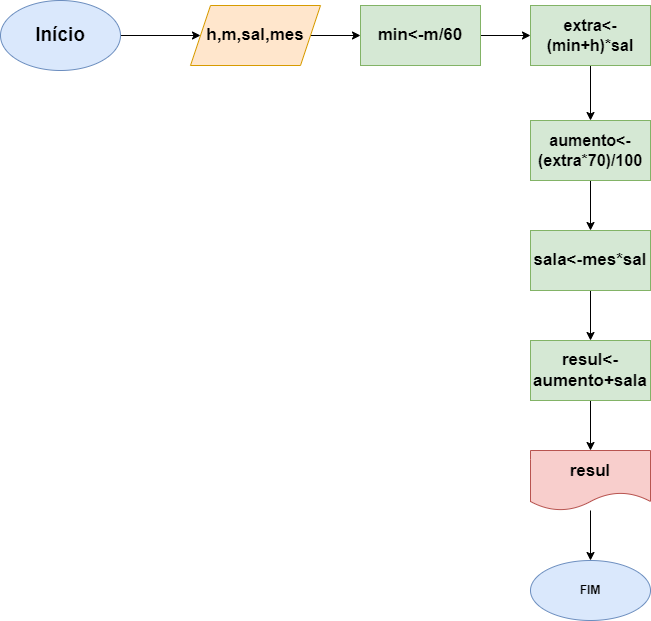

The diagram above was exported from draw.io. Its source (the exported page's mxGraphModel, read from the mxfile embedded in the PNG):
<mxGraphModel dx="1422" dy="794" grid="1" gridSize="10" guides="1" tooltips="1" connect="1" arrows="1" fold="1" page="1" pageScale="1" pageWidth="827" pageHeight="1169" math="0" shadow="0">
  <root>
    <mxCell id="0" />
    <mxCell id="1" parent="0" />
    <mxCell id="4VYZoLLlamvqOn2AoxyV-3" value="" style="edgeStyle=orthogonalEdgeStyle;rounded=0;orthogonalLoop=1;jettySize=auto;html=1;fontSize=19;" parent="1" source="4VYZoLLlamvqOn2AoxyV-1" target="4VYZoLLlamvqOn2AoxyV-2" edge="1">
      <mxGeometry relative="1" as="geometry" />
    </mxCell>
    <mxCell id="4VYZoLLlamvqOn2AoxyV-1" value="&lt;b&gt;&lt;font style=&quot;font-size: 19px;&quot;&gt;Início&lt;/font&gt;&lt;/b&gt;" style="ellipse;whiteSpace=wrap;html=1;fillColor=#dae8fc;strokeColor=#6c8ebf;" parent="1" vertex="1">
      <mxGeometry x="30" y="40" width="120" height="70" as="geometry" />
    </mxCell>
    <mxCell id="4VYZoLLlamvqOn2AoxyV-5" value="" style="edgeStyle=orthogonalEdgeStyle;rounded=0;orthogonalLoop=1;jettySize=auto;html=1;fontSize=19;" parent="1" source="4VYZoLLlamvqOn2AoxyV-2" target="4VYZoLLlamvqOn2AoxyV-4" edge="1">
      <mxGeometry relative="1" as="geometry" />
    </mxCell>
    <mxCell id="4VYZoLLlamvqOn2AoxyV-2" value="&lt;b&gt;&lt;font style=&quot;font-size: 17px;&quot;&gt;h,m,sal,mes&lt;/font&gt;&lt;/b&gt;" style="shape=parallelogram;perimeter=parallelogramPerimeter;whiteSpace=wrap;html=1;fixedSize=1;fillColor=#ffe6cc;strokeColor=#d79b00;" parent="1" vertex="1">
      <mxGeometry x="220" y="45" width="130" height="60" as="geometry" />
    </mxCell>
    <mxCell id="4VYZoLLlamvqOn2AoxyV-7" value="" style="edgeStyle=orthogonalEdgeStyle;rounded=0;orthogonalLoop=1;jettySize=auto;html=1;fontSize=19;" parent="1" source="4VYZoLLlamvqOn2AoxyV-4" target="4VYZoLLlamvqOn2AoxyV-6" edge="1">
      <mxGeometry relative="1" as="geometry" />
    </mxCell>
    <mxCell id="4VYZoLLlamvqOn2AoxyV-4" value="&lt;font style=&quot;font-size: 17px;&quot;&gt;&lt;b&gt;min&amp;lt;-m/60&lt;/b&gt;&lt;/font&gt;" style="whiteSpace=wrap;html=1;fillColor=#d5e8d4;strokeColor=#82b366;" parent="1" vertex="1">
      <mxGeometry x="390" y="45" width="120" height="60" as="geometry" />
    </mxCell>
    <mxCell id="4VYZoLLlamvqOn2AoxyV-9" value="" style="edgeStyle=orthogonalEdgeStyle;rounded=0;orthogonalLoop=1;jettySize=auto;html=1;fontSize=19;" parent="1" source="4VYZoLLlamvqOn2AoxyV-6" target="4VYZoLLlamvqOn2AoxyV-8" edge="1">
      <mxGeometry relative="1" as="geometry" />
    </mxCell>
    <mxCell id="4VYZoLLlamvqOn2AoxyV-6" value="&lt;font style=&quot;font-size: 16px;&quot;&gt;&lt;b&gt;extra&amp;lt;-(min+h)*sal&lt;/b&gt;&lt;/font&gt;" style="whiteSpace=wrap;html=1;fillColor=#d5e8d4;strokeColor=#82b366;" parent="1" vertex="1">
      <mxGeometry x="560" y="45" width="120" height="60" as="geometry" />
    </mxCell>
    <mxCell id="4VYZoLLlamvqOn2AoxyV-21" value="" style="edgeStyle=orthogonalEdgeStyle;rounded=0;orthogonalLoop=1;jettySize=auto;html=1;fontSize=15;" parent="1" source="4VYZoLLlamvqOn2AoxyV-8" target="4VYZoLLlamvqOn2AoxyV-20" edge="1">
      <mxGeometry relative="1" as="geometry" />
    </mxCell>
    <mxCell id="4VYZoLLlamvqOn2AoxyV-8" value="&lt;font style=&quot;font-size: 16px;&quot;&gt;&lt;b&gt;aumento&amp;lt;-(extra*70)/100&lt;/b&gt;&lt;/font&gt;" style="whiteSpace=wrap;html=1;fillColor=#d5e8d4;strokeColor=#82b366;" parent="1" vertex="1">
      <mxGeometry x="560" y="160" width="120" height="60" as="geometry" />
    </mxCell>
    <mxCell id="4VYZoLLlamvqOn2AoxyV-23" value="" style="edgeStyle=orthogonalEdgeStyle;rounded=0;orthogonalLoop=1;jettySize=auto;html=1;fontSize=15;" parent="1" source="4VYZoLLlamvqOn2AoxyV-20" target="4VYZoLLlamvqOn2AoxyV-22" edge="1">
      <mxGeometry relative="1" as="geometry" />
    </mxCell>
    <mxCell id="4VYZoLLlamvqOn2AoxyV-20" value="&lt;b&gt;&lt;font style=&quot;font-size: 17px;&quot;&gt;sala&amp;lt;-mes*sal&lt;/font&gt;&lt;/b&gt;" style="whiteSpace=wrap;html=1;fillColor=#d5e8d4;strokeColor=#82b366;" parent="1" vertex="1">
      <mxGeometry x="560" y="270" width="120" height="60" as="geometry" />
    </mxCell>
    <mxCell id="4VYZoLLlamvqOn2AoxyV-25" value="" style="edgeStyle=orthogonalEdgeStyle;rounded=0;orthogonalLoop=1;jettySize=auto;html=1;fontSize=17;" parent="1" source="4VYZoLLlamvqOn2AoxyV-22" target="4VYZoLLlamvqOn2AoxyV-24" edge="1">
      <mxGeometry relative="1" as="geometry" />
    </mxCell>
    <mxCell id="4VYZoLLlamvqOn2AoxyV-22" value="&lt;b&gt;&lt;font style=&quot;font-size: 17px;&quot;&gt;resul&amp;lt;-aumento+sala&lt;/font&gt;&lt;/b&gt;" style="whiteSpace=wrap;html=1;fillColor=#d5e8d4;strokeColor=#82b366;" parent="1" vertex="1">
      <mxGeometry x="560" y="380" width="120" height="60" as="geometry" />
    </mxCell>
    <mxCell id="4VYZoLLlamvqOn2AoxyV-27" value="" style="edgeStyle=orthogonalEdgeStyle;rounded=0;orthogonalLoop=1;jettySize=auto;html=1;fontSize=17;" parent="1" source="4VYZoLLlamvqOn2AoxyV-24" target="4VYZoLLlamvqOn2AoxyV-26" edge="1">
      <mxGeometry relative="1" as="geometry" />
    </mxCell>
    <mxCell id="4VYZoLLlamvqOn2AoxyV-24" value="&lt;b&gt;&lt;font style=&quot;font-size: 17px;&quot;&gt;resul&lt;/font&gt;&lt;/b&gt;" style="shape=document;whiteSpace=wrap;html=1;boundedLbl=1;fillColor=#f8cecc;strokeColor=#b85450;" parent="1" vertex="1">
      <mxGeometry x="560" y="490" width="120" height="60" as="geometry" />
    </mxCell>
    <mxCell id="4VYZoLLlamvqOn2AoxyV-26" value="&lt;b&gt;FIM&lt;/b&gt;" style="ellipse;whiteSpace=wrap;html=1;fillColor=#dae8fc;strokeColor=#6c8ebf;" parent="1" vertex="1">
      <mxGeometry x="560" y="600" width="120" height="60" as="geometry" />
    </mxCell>
  </root>
</mxGraphModel>